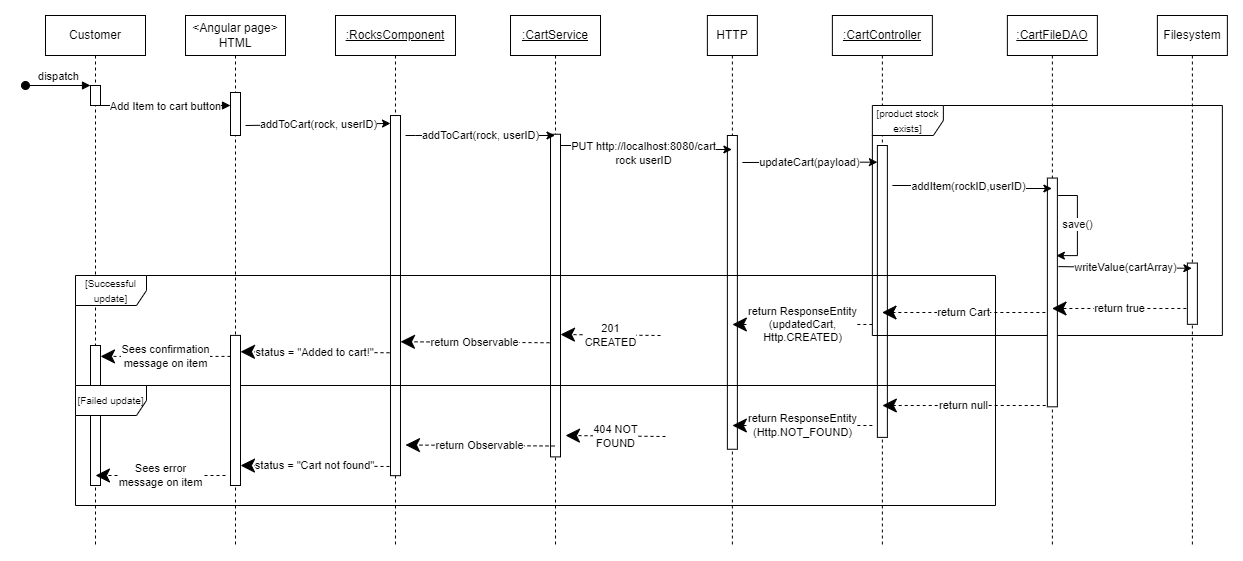

The diagram above was exported from draw.io. Its source (the exported page's mxGraphModel, read from the mxfile embedded in the PNG):
<mxGraphModel dx="1249" dy="638" grid="1" gridSize="10" guides="1" tooltips="1" connect="1" arrows="1" fold="1" page="1" pageScale="1" pageWidth="850" pageHeight="1100" math="0" shadow="0">
  <root>
    <mxCell id="0" />
    <mxCell id="1" parent="0" />
    <mxCell id="z5CguY-0DjkXpuJN0Nrc-9" value="&lt;u&gt;:CartController&lt;/u&gt;" style="shape=umlLifeline;perimeter=lifelinePerimeter;whiteSpace=wrap;html=1;container=0;dropTarget=0;collapsible=0;recursiveResize=0;outlineConnect=0;portConstraint=eastwest;newEdgeStyle={&quot;edgeStyle&quot;:&quot;elbowEdgeStyle&quot;,&quot;elbow&quot;:&quot;vertical&quot;,&quot;curved&quot;:0,&quot;rounded&quot;:0};" parent="1" vertex="1">
      <mxGeometry x="826.87" y="30" width="100" height="530" as="geometry" />
    </mxCell>
    <mxCell id="Duwss0Mjg1OpA0vXO8-r-6" value="" style="rounded=0;whiteSpace=wrap;html=1;rotation=90;" parent="1" vertex="1">
      <mxGeometry x="730.94" y="300.94" width="291.87" height="10" as="geometry" />
    </mxCell>
    <mxCell id="z5CguY-0DjkXpuJN0Nrc-23" value="&lt;font style=&quot;font-size: 10px;&quot;&gt;[product stock exists]&lt;/font&gt;" style="shape=umlFrame;whiteSpace=wrap;html=1;pointerEvents=0;width=71;height=30;" parent="1" vertex="1">
      <mxGeometry x="866.87" y="120" width="350" height="230" as="geometry" />
    </mxCell>
    <mxCell id="aM9ryv3xv72pqoxQDRHE-1" value="Customer" style="shape=umlLifeline;perimeter=lifelinePerimeter;whiteSpace=wrap;html=1;container=0;dropTarget=0;collapsible=0;recursiveResize=0;outlineConnect=0;portConstraint=eastwest;newEdgeStyle={&quot;edgeStyle&quot;:&quot;elbowEdgeStyle&quot;,&quot;elbow&quot;:&quot;vertical&quot;,&quot;curved&quot;:0,&quot;rounded&quot;:0};" parent="1" vertex="1">
      <mxGeometry x="40" y="30" width="100" height="530" as="geometry" />
    </mxCell>
    <mxCell id="aM9ryv3xv72pqoxQDRHE-2" value="" style="html=1;points=[];perimeter=orthogonalPerimeter;outlineConnect=0;targetShapes=umlLifeline;portConstraint=eastwest;newEdgeStyle={&quot;edgeStyle&quot;:&quot;elbowEdgeStyle&quot;,&quot;elbow&quot;:&quot;vertical&quot;,&quot;curved&quot;:0,&quot;rounded&quot;:0};" parent="aM9ryv3xv72pqoxQDRHE-1" vertex="1">
      <mxGeometry x="45" y="70" width="10" height="20" as="geometry" />
    </mxCell>
    <mxCell id="aM9ryv3xv72pqoxQDRHE-3" value="dispatch" style="html=1;verticalAlign=bottom;startArrow=oval;endArrow=block;startSize=8;edgeStyle=elbowEdgeStyle;elbow=vertical;curved=0;rounded=0;" parent="aM9ryv3xv72pqoxQDRHE-1" target="aM9ryv3xv72pqoxQDRHE-2" edge="1">
      <mxGeometry relative="1" as="geometry">
        <mxPoint x="-20" y="70" as="sourcePoint" />
      </mxGeometry>
    </mxCell>
    <mxCell id="aM9ryv3xv72pqoxQDRHE-4" value="" style="html=1;points=[];perimeter=orthogonalPerimeter;outlineConnect=0;targetShapes=umlLifeline;portConstraint=eastwest;newEdgeStyle={&quot;edgeStyle&quot;:&quot;elbowEdgeStyle&quot;,&quot;elbow&quot;:&quot;vertical&quot;,&quot;curved&quot;:0,&quot;rounded&quot;:0};" parent="aM9ryv3xv72pqoxQDRHE-1" vertex="1">
      <mxGeometry x="45" y="330" width="10" height="140" as="geometry" />
    </mxCell>
    <mxCell id="aM9ryv3xv72pqoxQDRHE-5" value="&amp;lt;Angular page&amp;gt;&lt;div&gt;HTML&lt;/div&gt;" style="shape=umlLifeline;perimeter=lifelinePerimeter;whiteSpace=wrap;html=1;container=0;dropTarget=0;collapsible=0;recursiveResize=0;outlineConnect=0;portConstraint=eastwest;newEdgeStyle={&quot;edgeStyle&quot;:&quot;elbowEdgeStyle&quot;,&quot;elbow&quot;:&quot;vertical&quot;,&quot;curved&quot;:0,&quot;rounded&quot;:0};" parent="1" vertex="1">
      <mxGeometry x="180" y="30" width="100" height="530" as="geometry" />
    </mxCell>
    <mxCell id="aM9ryv3xv72pqoxQDRHE-7" value="Add Item to cart button" style="html=1;verticalAlign=bottom;endArrow=block;edgeStyle=elbowEdgeStyle;elbow=vertical;curved=0;rounded=0;" parent="1" source="aM9ryv3xv72pqoxQDRHE-2" target="aM9ryv3xv72pqoxQDRHE-6" edge="1">
      <mxGeometry y="-10" relative="1" as="geometry">
        <mxPoint x="195" y="130" as="sourcePoint" />
        <Array as="points">
          <mxPoint x="180" y="120" />
        </Array>
        <mxPoint as="offset" />
      </mxGeometry>
    </mxCell>
    <mxCell id="z5CguY-0DjkXpuJN0Nrc-5" value="&lt;u&gt;:CartService&lt;/u&gt;" style="shape=umlLifeline;perimeter=lifelinePerimeter;whiteSpace=wrap;html=1;container=0;dropTarget=0;collapsible=0;recursiveResize=0;outlineConnect=0;portConstraint=eastwest;newEdgeStyle={&quot;edgeStyle&quot;:&quot;elbowEdgeStyle&quot;,&quot;elbow&quot;:&quot;vertical&quot;,&quot;curved&quot;:0,&quot;rounded&quot;:0};" parent="1" vertex="1">
      <mxGeometry x="505.01" y="30" width="90" height="530" as="geometry" />
    </mxCell>
    <mxCell id="UwhL-R7h0F7mscIkaoyV-1" value="HTTP" style="shape=umlLifeline;perimeter=lifelinePerimeter;whiteSpace=wrap;html=1;container=0;dropTarget=0;collapsible=0;recursiveResize=0;outlineConnect=0;portConstraint=eastwest;newEdgeStyle={&quot;edgeStyle&quot;:&quot;elbowEdgeStyle&quot;,&quot;elbow&quot;:&quot;vertical&quot;,&quot;curved&quot;:0,&quot;rounded&quot;:0};" parent="1" vertex="1">
      <mxGeometry x="701.88" y="30" width="50" height="530" as="geometry" />
    </mxCell>
    <mxCell id="z5CguY-0DjkXpuJN0Nrc-6" value="&lt;u&gt;:RocksComponent&lt;/u&gt;" style="shape=umlLifeline;perimeter=lifelinePerimeter;whiteSpace=wrap;html=1;container=0;dropTarget=0;collapsible=0;recursiveResize=0;outlineConnect=0;portConstraint=eastwest;newEdgeStyle={&quot;edgeStyle&quot;:&quot;elbowEdgeStyle&quot;,&quot;elbow&quot;:&quot;vertical&quot;,&quot;curved&quot;:0,&quot;rounded&quot;:0};" parent="1" vertex="1">
      <mxGeometry x="329.99" y="30" width="120" height="530" as="geometry" />
    </mxCell>
    <mxCell id="z5CguY-0DjkXpuJN0Nrc-10" value="&lt;u&gt;:CartFileDAO&lt;/u&gt;" style="shape=umlLifeline;perimeter=lifelinePerimeter;whiteSpace=wrap;html=1;container=0;dropTarget=0;collapsible=0;recursiveResize=0;outlineConnect=0;portConstraint=eastwest;newEdgeStyle={&quot;edgeStyle&quot;:&quot;elbowEdgeStyle&quot;,&quot;elbow&quot;:&quot;vertical&quot;,&quot;curved&quot;:0,&quot;rounded&quot;:0};" parent="1" vertex="1">
      <mxGeometry x="1001.87" y="30" width="90.01" height="530" as="geometry" />
    </mxCell>
    <mxCell id="z5CguY-0DjkXpuJN0Nrc-11" value="Filesystem" style="shape=umlLifeline;perimeter=lifelinePerimeter;whiteSpace=wrap;html=1;container=0;dropTarget=0;collapsible=0;recursiveResize=0;outlineConnect=0;portConstraint=eastwest;newEdgeStyle={&quot;edgeStyle&quot;:&quot;elbowEdgeStyle&quot;,&quot;elbow&quot;:&quot;vertical&quot;,&quot;curved&quot;:0,&quot;rounded&quot;:0};" parent="1" vertex="1">
      <mxGeometry x="1151.8799999999999" y="30" width="70" height="530" as="geometry" />
    </mxCell>
    <mxCell id="z5CguY-0DjkXpuJN0Nrc-13" value="" style="rounded=0;whiteSpace=wrap;html=1;rotation=90;" parent="1" vertex="1">
      <mxGeometry x="209.91" y="305.1" width="360.16" height="10" as="geometry" />
    </mxCell>
    <mxCell id="Duwss0Mjg1OpA0vXO8-r-1" value="" style="rounded=0;whiteSpace=wrap;html=1;rotation=90;" parent="1" vertex="1">
      <mxGeometry x="570" y="301.88" width="313.75" height="10" as="geometry" />
    </mxCell>
    <mxCell id="z5CguY-0DjkXpuJN0Nrc-16" style="edgeStyle=orthogonalEdgeStyle;rounded=0;orthogonalLoop=1;jettySize=auto;html=1;" parent="1" edge="1" target="UwhL-R7h0F7mscIkaoyV-1">
      <mxGeometry relative="1" as="geometry">
        <mxPoint x="650" y="164" as="targetPoint" />
        <Array as="points">
          <mxPoint x="555" y="160" />
          <mxPoint x="620" y="160" />
          <mxPoint x="620" y="164" />
        </Array>
        <mxPoint x="555.005" y="164.06712050860767" as="sourcePoint" />
      </mxGeometry>
    </mxCell>
    <mxCell id="T_8XvuxYxG89_BV466OT-1" value="PUT http://localhost:8080/cart&lt;div&gt;rock userID&lt;span style=&quot;white-space-collapse: preserve;&quot;&gt;&#09;&lt;/span&gt;&lt;/div&gt;" style="edgeLabel;html=1;align=center;verticalAlign=middle;resizable=0;points=[];" vertex="1" connectable="0" parent="z5CguY-0DjkXpuJN0Nrc-16">
      <mxGeometry x="0.015" y="-3" relative="1" as="geometry">
        <mxPoint as="offset" />
      </mxGeometry>
    </mxCell>
    <mxCell id="Duwss0Mjg1OpA0vXO8-r-2" value="" style="rounded=0;whiteSpace=wrap;html=1;rotation=90;" parent="1" vertex="1">
      <mxGeometry x="388.69" y="305.07" width="322.64" height="10" as="geometry" />
    </mxCell>
    <mxCell id="Duwss0Mjg1OpA0vXO8-r-4" value="addToCart(rock, userID)" style="endArrow=classic;html=1;rounded=0;" parent="1" target="z5CguY-0DjkXpuJN0Nrc-5" edge="1">
      <mxGeometry width="50" height="50" relative="1" as="geometry">
        <mxPoint x="400" y="150" as="sourcePoint" />
        <mxPoint x="505.66999999999996" y="150" as="targetPoint" />
        <Array as="points">
          <mxPoint x="410" y="150" />
        </Array>
      </mxGeometry>
    </mxCell>
    <mxCell id="Duwss0Mjg1OpA0vXO8-r-7" value="" style="rounded=0;whiteSpace=wrap;html=1;rotation=90;" parent="1" vertex="1">
      <mxGeometry x="932.5" y="301.95" width="228.75" height="10" as="geometry" />
    </mxCell>
    <mxCell id="Duwss0Mjg1OpA0vXO8-r-8" value="" style="rounded=0;whiteSpace=wrap;html=1;rotation=90;" parent="1" vertex="1">
      <mxGeometry x="1156.25" y="303.2" width="61.25" height="10" as="geometry" />
    </mxCell>
    <mxCell id="z5CguY-0DjkXpuJN0Nrc-19" style="edgeStyle=orthogonalEdgeStyle;rounded=0;orthogonalLoop=1;jettySize=auto;html=1;" parent="1" target="z5CguY-0DjkXpuJN0Nrc-10" edge="1">
      <mxGeometry relative="1" as="geometry">
        <mxPoint x="886.87" y="200" as="sourcePoint" />
        <mxPoint x="1036.2800000000002" y="186.78500000000003" as="targetPoint" />
        <Array as="points">
          <mxPoint x="956.87" y="200" />
          <mxPoint x="956.87" y="203" />
        </Array>
      </mxGeometry>
    </mxCell>
    <mxCell id="z5CguY-0DjkXpuJN0Nrc-22" value="addItem(rockID,userID)" style="edgeLabel;html=1;align=center;verticalAlign=middle;resizable=0;points=[];" parent="z5CguY-0DjkXpuJN0Nrc-19" connectable="0" vertex="1">
      <mxGeometry x="-0.4019" y="-1" relative="1" as="geometry">
        <mxPoint x="27" y="-1" as="offset" />
      </mxGeometry>
    </mxCell>
    <mxCell id="Duwss0Mjg1OpA0vXO8-r-14" value="save()" style="edgeStyle=orthogonalEdgeStyle;rounded=0;orthogonalLoop=1;jettySize=auto;html=1;entryX=0.896;entryY=0.1;entryDx=0;entryDy=0;entryPerimeter=0;" parent="1" edge="1">
      <mxGeometry relative="1" as="geometry">
        <mxPoint x="1056.87" y="210.01" as="sourcePoint" />
        <mxPoint x="1050.87" y="270.13" as="targetPoint" />
        <Array as="points">
          <mxPoint x="1052.87" y="210.01" />
          <mxPoint x="1071.87" y="210.01" />
          <mxPoint x="1071.87" y="270.01" />
        </Array>
      </mxGeometry>
    </mxCell>
    <mxCell id="Duwss0Mjg1OpA0vXO8-r-16" value="writeValue(cartArray)" style="endArrow=classic;html=1;rounded=0;exitX=0.387;exitY=-0.099;exitDx=0;exitDy=0;exitPerimeter=0;" parent="1" source="Duwss0Mjg1OpA0vXO8-r-7" edge="1">
      <mxGeometry width="50" height="50" relative="1" as="geometry">
        <mxPoint x="1136.87" y="387.57" as="sourcePoint" />
        <mxPoint x="1186.37" y="282.82" as="targetPoint" />
      </mxGeometry>
    </mxCell>
    <mxCell id="aM9ryv3xv72pqoxQDRHE-6" value="" style="html=1;points=[];perimeter=orthogonalPerimeter;outlineConnect=0;targetShapes=umlLifeline;portConstraint=eastwest;newEdgeStyle={&quot;edgeStyle&quot;:&quot;elbowEdgeStyle&quot;,&quot;elbow&quot;:&quot;vertical&quot;,&quot;curved&quot;:0,&quot;rounded&quot;:0};" parent="1" vertex="1">
      <mxGeometry x="225" y="107" width="10" height="43" as="geometry" />
    </mxCell>
    <mxCell id="VHTnLQcN4Xm80YwHXzEI-5" value="Sees confirmation&lt;div&gt;message on item&lt;/div&gt;" style="endArrow=classic;endSize=12;dashed=1;html=1;rounded=0;endFill=1;" parent="1" edge="1">
      <mxGeometry width="160" relative="1" as="geometry">
        <mxPoint x="225" y="370.9" as="sourcePoint" />
        <mxPoint x="95" y="370.9" as="targetPoint" />
        <mxPoint as="offset" />
      </mxGeometry>
    </mxCell>
    <mxCell id="VHTnLQcN4Xm80YwHXzEI-6" value="status = &quot;Added to cart!&quot;" style="endArrow=classic;endSize=12;dashed=1;html=1;rounded=0;endFill=1;" parent="1" edge="1">
      <mxGeometry width="160" relative="1" as="geometry">
        <mxPoint x="384" y="367.25" as="sourcePoint" />
        <mxPoint x="235" y="366.25" as="targetPoint" />
      </mxGeometry>
    </mxCell>
    <mxCell id="VHTnLQcN4Xm80YwHXzEI-7" value="return Observable" style="endArrow=classic;endSize=12;dashed=1;html=1;rounded=0;endFill=1;" parent="1" edge="1">
      <mxGeometry width="160" relative="1" as="geometry">
        <mxPoint x="544" y="357.25" as="sourcePoint" />
        <mxPoint x="395" y="356.25" as="targetPoint" />
      </mxGeometry>
    </mxCell>
    <mxCell id="VHTnLQcN4Xm80YwHXzEI-8" value="201&lt;div&gt;CREATED&lt;/div&gt;" style="endArrow=classic;endSize=12;dashed=1;html=1;rounded=0;endFill=1;" parent="1" edge="1">
      <mxGeometry width="160" relative="1" as="geometry">
        <mxPoint x="655" y="350" as="sourcePoint" />
        <mxPoint x="555" y="349" as="targetPoint" />
        <mxPoint as="offset" />
      </mxGeometry>
    </mxCell>
    <mxCell id="VHTnLQcN4Xm80YwHXzEI-9" value="return true" style="endArrow=classic;endSize=12;dashed=1;html=1;rounded=0;endFill=1;" parent="1" edge="1">
      <mxGeometry width="160" relative="1" as="geometry">
        <mxPoint x="1180.87" y="323" as="sourcePoint" />
        <mxPoint x="1046.5366666666664" y="323" as="targetPoint" />
      </mxGeometry>
    </mxCell>
    <mxCell id="VHTnLQcN4Xm80YwHXzEI-10" value="return Cart" style="endArrow=classic;endSize=12;dashed=1;html=1;rounded=0;endFill=1;" parent="1" edge="1">
      <mxGeometry width="160" relative="1" as="geometry">
        <mxPoint x="1039.87" y="327" as="sourcePoint" />
        <mxPoint x="876.5366666666665" y="327" as="targetPoint" />
      </mxGeometry>
    </mxCell>
    <mxCell id="VHTnLQcN4Xm80YwHXzEI-12" value="return ResponseEntity&lt;div&gt;(updatedCart,&lt;/div&gt;&lt;div&gt;Http.CREATED)&lt;/div&gt;" style="endArrow=classic;endSize=12;dashed=1;html=1;rounded=0;endFill=1;" parent="1" edge="1">
      <mxGeometry width="160" relative="1" as="geometry">
        <mxPoint x="866.87" y="339" as="sourcePoint" />
        <mxPoint x="726.87" y="339" as="targetPoint" />
        <mxPoint as="offset" />
      </mxGeometry>
    </mxCell>
    <mxCell id="VHTnLQcN4Xm80YwHXzEI-13" value="&lt;font style=&quot;font-size: 10px;&quot;&gt;[Successful update]&lt;/font&gt;" style="shape=umlFrame;whiteSpace=wrap;html=1;pointerEvents=0;width=71;height=30;" parent="1" vertex="1">
      <mxGeometry x="70" y="290" width="920" height="110" as="geometry" />
    </mxCell>
    <mxCell id="Duwss0Mjg1OpA0vXO8-r-20" value="&lt;span style=&quot;caret-color: rgb(0, 0, 0); color: rgb(0, 0, 0); font-family: Helvetica; font-size: 11px; font-style: normal; font-variant-caps: normal; font-weight: 400; letter-spacing: normal; orphans: auto; text-align: center; text-indent: 0px; text-transform: none; white-space: nowrap; widows: auto; word-spacing: 0px; -webkit-text-stroke-width: 0px; background-color: rgb(255, 255, 255); text-decoration: none; display: inline !important; float: none;&quot;&gt;addToCart(rock, userID)&lt;/span&gt;" style="endArrow=classic;html=1;rounded=0;entryX=0.022;entryY=1;entryDx=0;entryDy=0;entryPerimeter=0;" parent="1" target="z5CguY-0DjkXpuJN0Nrc-13" edge="1">
      <mxGeometry width="50" height="50" relative="1" as="geometry">
        <mxPoint x="240" y="140" as="sourcePoint" />
        <mxPoint x="360" y="150" as="targetPoint" />
      </mxGeometry>
    </mxCell>
    <mxCell id="Duwss0Mjg1OpA0vXO8-r-22" value="&lt;font style=&quot;font-size: 10px;&quot;&gt;[Failed update]&lt;/font&gt;" style="shape=umlFrame;whiteSpace=wrap;html=1;pointerEvents=0;width=71;height=30;" parent="1" vertex="1">
      <mxGeometry x="70" y="400" width="920" height="120" as="geometry" />
    </mxCell>
    <mxCell id="Duwss0Mjg1OpA0vXO8-r-24" value="return null" style="endArrow=classic;endSize=12;dashed=1;html=1;rounded=0;endFill=1;" parent="1" edge="1">
      <mxGeometry width="160" relative="1" as="geometry">
        <mxPoint x="1040.2" y="420" as="sourcePoint" />
        <mxPoint x="876.8666666666666" y="420" as="targetPoint" />
      </mxGeometry>
    </mxCell>
    <mxCell id="Duwss0Mjg1OpA0vXO8-r-25" value="&lt;span style=&quot;caret-color: rgb(0, 0, 0); color: rgb(0, 0, 0); font-family: Helvetica; font-size: 11px; font-style: normal; font-variant-caps: normal; font-weight: 400; letter-spacing: normal; orphans: auto; text-align: center; text-indent: 0px; text-transform: none; white-space: nowrap; widows: auto; word-spacing: 0px; -webkit-text-stroke-width: 0px; background-color: rgb(255, 255, 255); text-decoration: none; display: inline !important; float: none;&quot;&gt;updateCart(payload)&lt;/span&gt;" style="endArrow=classic;html=1;rounded=0;entryX=0.057;entryY=1.001;entryDx=0;entryDy=0;entryPerimeter=0;" parent="1" target="Duwss0Mjg1OpA0vXO8-r-6" edge="1">
      <mxGeometry width="50" height="50" relative="1" as="geometry">
        <mxPoint x="736.87" y="177" as="sourcePoint" />
        <mxPoint x="766.87" y="430" as="targetPoint" />
      </mxGeometry>
    </mxCell>
    <mxCell id="Duwss0Mjg1OpA0vXO8-r-27" value="" style="html=1;points=[];perimeter=orthogonalPerimeter;outlineConnect=0;targetShapes=umlLifeline;portConstraint=eastwest;newEdgeStyle={&quot;edgeStyle&quot;:&quot;elbowEdgeStyle&quot;,&quot;elbow&quot;:&quot;vertical&quot;,&quot;curved&quot;:0,&quot;rounded&quot;:0};" parent="1" vertex="1">
      <mxGeometry x="225" y="349.9" width="10" height="150.1" as="geometry" />
    </mxCell>
    <mxCell id="Duwss0Mjg1OpA0vXO8-r-28" value="return ResponseEntity&lt;div&gt;(Http.NOT_FOUND)&lt;/div&gt;" style="endArrow=classic;endSize=12;dashed=1;html=1;rounded=0;endFill=1;" parent="1" edge="1">
      <mxGeometry width="160" relative="1" as="geometry">
        <mxPoint x="866.87" y="440" as="sourcePoint" />
        <mxPoint x="726.87" y="440" as="targetPoint" />
        <mxPoint as="offset" />
      </mxGeometry>
    </mxCell>
    <mxCell id="Duwss0Mjg1OpA0vXO8-r-29" value="404 NOT&lt;div&gt;FOUND&lt;/div&gt;" style="endArrow=classic;endSize=12;dashed=1;html=1;rounded=0;endFill=1;" parent="1" edge="1">
      <mxGeometry width="160" relative="1" as="geometry">
        <mxPoint x="660" y="451" as="sourcePoint" />
        <mxPoint x="560" y="450" as="targetPoint" />
        <mxPoint as="offset" />
      </mxGeometry>
    </mxCell>
    <mxCell id="Duwss0Mjg1OpA0vXO8-r-31" value="return Observable" style="endArrow=classic;endSize=12;dashed=1;html=1;rounded=0;endFill=1;" parent="1" edge="1">
      <mxGeometry width="160" relative="1" as="geometry">
        <mxPoint x="549" y="460.5" as="sourcePoint" />
        <mxPoint x="400" y="459.5" as="targetPoint" />
      </mxGeometry>
    </mxCell>
    <mxCell id="Duwss0Mjg1OpA0vXO8-r-32" value="status = &quot;Cart not found&quot;" style="endArrow=classic;endSize=12;dashed=1;html=1;rounded=0;endFill=1;" parent="1" edge="1">
      <mxGeometry width="160" relative="1" as="geometry">
        <mxPoint x="384" y="481" as="sourcePoint" />
        <mxPoint x="235" y="480" as="targetPoint" />
      </mxGeometry>
    </mxCell>
    <mxCell id="Duwss0Mjg1OpA0vXO8-r-33" value="Sees error&lt;div&gt;message on item&lt;/div&gt;" style="endArrow=classic;endSize=12;dashed=1;html=1;rounded=0;endFill=1;" parent="1" edge="1">
      <mxGeometry width="160" relative="1" as="geometry">
        <mxPoint x="220" y="490" as="sourcePoint" />
        <mxPoint x="90" y="490" as="targetPoint" />
        <mxPoint as="offset" />
      </mxGeometry>
    </mxCell>
  </root>
</mxGraphModel>